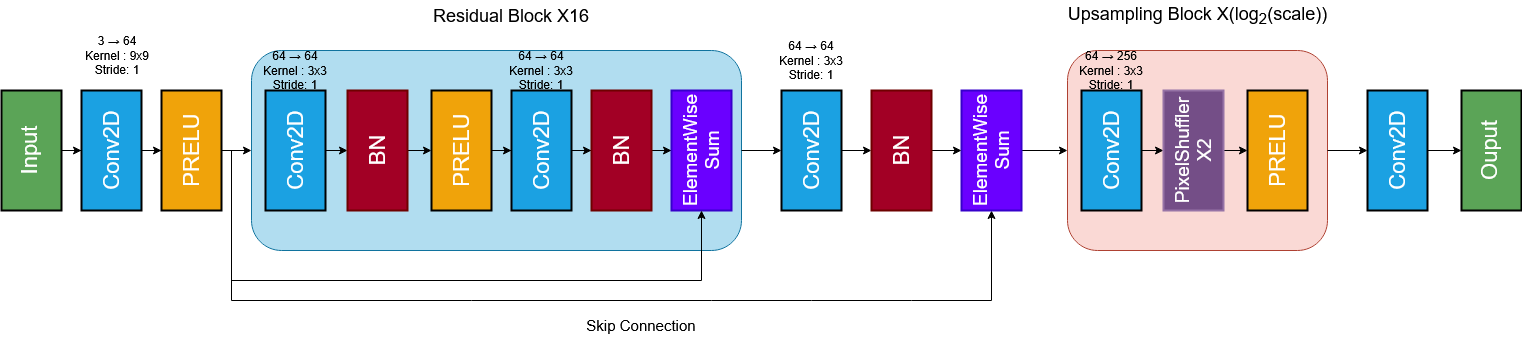

The diagram above was exported from draw.io. Its source (the exported page's mxGraphModel, read from the mxfile embedded in the PNG):
<mxGraphModel dx="1469" dy="813" grid="1" gridSize="10" guides="1" tooltips="1" connect="1" arrows="1" fold="1" page="1" pageScale="1" pageWidth="827" pageHeight="1169" math="0" shadow="0">
  <root>
    <mxCell id="0" />
    <mxCell id="1" parent="0" />
    <mxCell id="CX8VXaGz0tjRuIeD6k8V-15" style="edgeStyle=orthogonalEdgeStyle;rounded=0;orthogonalLoop=1;jettySize=auto;html=1;entryX=0.5;entryY=0;entryDx=0;entryDy=0;" parent="1" source="7jAFLYlnToqP1OYzs7xx-1" target="7jAFLYlnToqP1OYzs7xx-2" edge="1">
      <mxGeometry relative="1" as="geometry" />
    </mxCell>
    <mxCell id="7jAFLYlnToqP1OYzs7xx-1" value="&lt;font style=&quot;font-size: 22px; color: light-dark(rgb(255, 255, 255), rgb(237, 237, 237));&quot;&gt;Input&lt;/font&gt;" style="rounded=0;whiteSpace=wrap;html=1;rotation=-90;fillColor=light-dark(#5ba457, #1f2f1e);strokeColor=light-dark(#000000, #446e2c);horizontal=0;textDirection=vertical-rl;strokeWidth=2;" parent="1" vertex="1">
      <mxGeometry x="-10" y="180" width="120" height="60" as="geometry" />
    </mxCell>
    <mxCell id="CX8VXaGz0tjRuIeD6k8V-16" style="edgeStyle=orthogonalEdgeStyle;rounded=0;orthogonalLoop=1;jettySize=auto;html=1;entryX=0.5;entryY=0;entryDx=0;entryDy=0;" parent="1" source="7jAFLYlnToqP1OYzs7xx-2" target="7jAFLYlnToqP1OYzs7xx-3" edge="1">
      <mxGeometry relative="1" as="geometry" />
    </mxCell>
    <mxCell id="7jAFLYlnToqP1OYzs7xx-2" value="&lt;font style=&quot;font-size: 22px;&quot;&gt;Conv2D&lt;/font&gt;" style="rounded=0;whiteSpace=wrap;html=1;rotation=-90;fillColor=#1ba1e2;fontColor=#ffffff;strokeColor=light-dark(#000000, #51afe7);strokeWidth=2;" parent="1" vertex="1">
      <mxGeometry x="70" y="180" width="120" height="60" as="geometry" />
    </mxCell>
    <mxCell id="CX8VXaGz0tjRuIeD6k8V-17" style="edgeStyle=orthogonalEdgeStyle;rounded=0;orthogonalLoop=1;jettySize=auto;html=1;entryX=0;entryY=0.5;entryDx=0;entryDy=0;" parent="1" source="7jAFLYlnToqP1OYzs7xx-3" target="CX8VXaGz0tjRuIeD6k8V-1" edge="1">
      <mxGeometry relative="1" as="geometry" />
    </mxCell>
    <mxCell id="7jAFLYlnToqP1OYzs7xx-3" value="&lt;font style=&quot;font-size: 22px;&quot;&gt;&lt;span style=&quot;color: light-dark(rgb(255, 255, 255), rgb(237, 237, 237));&quot;&gt;PRELU&lt;/span&gt;&lt;/font&gt;" style="rounded=0;whiteSpace=wrap;html=1;rotation=-90;fillColor=#f0a30a;strokeColor=light-dark(#000000, #51afe7);fontColor=#000000;strokeWidth=2;" parent="1" vertex="1">
      <mxGeometry x="150" y="180" width="120" height="60" as="geometry" />
    </mxCell>
    <mxCell id="CX8VXaGz0tjRuIeD6k8V-62" style="edgeStyle=orthogonalEdgeStyle;rounded=0;orthogonalLoop=1;jettySize=auto;html=1;" parent="1" source="7jAFLYlnToqP1OYzs7xx-6" target="7jAFLYlnToqP1OYzs7xx-8" edge="1">
      <mxGeometry relative="1" as="geometry" />
    </mxCell>
    <mxCell id="7jAFLYlnToqP1OYzs7xx-6" value="&lt;font style=&quot;font-size: 22px;&quot;&gt;Conv2D&lt;/font&gt;" style="rounded=0;whiteSpace=wrap;html=1;rotation=-90;fillColor=#1ba1e2;fontColor=#ffffff;strokeColor=light-dark(#000000, #51afe7);strokeWidth=2;" parent="1" vertex="1">
      <mxGeometry x="1356" y="180" width="120" height="60" as="geometry" />
    </mxCell>
    <mxCell id="7jAFLYlnToqP1OYzs7xx-8" value="&lt;div&gt;&lt;font style=&quot;font-size: 22px; color: rgb(255, 255, 255);&quot;&gt;Ouput&lt;/font&gt;&lt;/div&gt;" style="rounded=0;whiteSpace=wrap;html=1;rotation=-90;fillColor=light-dark(#5ba457, #1f2f1e);strokeColor=light-dark(#000000, #446e2c);horizontal=0;textDirection=vertical-rl;strokeWidth=2;" parent="1" vertex="1">
      <mxGeometry x="1450" y="180" width="120" height="60" as="geometry" />
    </mxCell>
    <mxCell id="7jAFLYlnToqP1OYzs7xx-16" value="&lt;div&gt;3 → 64 Kernel : 9x9&lt;/div&gt;&lt;div&gt;Stride: 1&lt;/div&gt;" style="text;html=1;align=center;verticalAlign=middle;whiteSpace=wrap;rounded=0;" parent="1" vertex="1">
      <mxGeometry x="98" y="100" width="76" height="30" as="geometry" />
    </mxCell>
    <mxCell id="CX8VXaGz0tjRuIeD6k8V-14" value="" style="group" parent="1" vertex="1" connectable="0">
      <mxGeometry x="270" y="110" width="490" height="200" as="geometry" />
    </mxCell>
    <mxCell id="CX8VXaGz0tjRuIeD6k8V-1" value="" style="rounded=1;whiteSpace=wrap;html=1;fillColor=#b1ddf0;strokeColor=#10739e;" parent="CX8VXaGz0tjRuIeD6k8V-14" vertex="1">
      <mxGeometry width="490" height="200" as="geometry" />
    </mxCell>
    <mxCell id="CX8VXaGz0tjRuIeD6k8V-8" style="edgeStyle=orthogonalEdgeStyle;rounded=0;orthogonalLoop=1;jettySize=auto;html=1;" parent="CX8VXaGz0tjRuIeD6k8V-14" source="7jAFLYlnToqP1OYzs7xx-4" target="CX8VXaGz0tjRuIeD6k8V-2" edge="1">
      <mxGeometry relative="1" as="geometry" />
    </mxCell>
    <mxCell id="7jAFLYlnToqP1OYzs7xx-4" value="&lt;font style=&quot;font-size: 22px;&quot;&gt;Conv2D&lt;/font&gt;" style="rounded=0;whiteSpace=wrap;html=1;rotation=-90;fillColor=#1ba1e2;fontColor=#ffffff;strokeColor=light-dark(#000000, #51afe7);strokeWidth=2;" parent="CX8VXaGz0tjRuIeD6k8V-14" vertex="1">
      <mxGeometry x="-16" y="70" width="120" height="60" as="geometry" />
    </mxCell>
    <mxCell id="CX8VXaGz0tjRuIeD6k8V-9" style="edgeStyle=orthogonalEdgeStyle;rounded=0;orthogonalLoop=1;jettySize=auto;html=1;" parent="CX8VXaGz0tjRuIeD6k8V-14" source="CX8VXaGz0tjRuIeD6k8V-2" target="CX8VXaGz0tjRuIeD6k8V-3" edge="1">
      <mxGeometry relative="1" as="geometry" />
    </mxCell>
    <mxCell id="CX8VXaGz0tjRuIeD6k8V-2" value="&lt;font style=&quot;font-size: 22px;&quot;&gt;BN&lt;/font&gt;" style="rounded=0;whiteSpace=wrap;html=1;rotation=-90;fillColor=#a20025;strokeColor=#6F0000;strokeWidth=2;fontColor=#ffffff;" parent="CX8VXaGz0tjRuIeD6k8V-14" vertex="1">
      <mxGeometry x="66" y="70" width="120" height="60" as="geometry" />
    </mxCell>
    <mxCell id="CX8VXaGz0tjRuIeD6k8V-10" style="edgeStyle=orthogonalEdgeStyle;rounded=0;orthogonalLoop=1;jettySize=auto;html=1;entryX=0.5;entryY=0;entryDx=0;entryDy=0;" parent="CX8VXaGz0tjRuIeD6k8V-14" source="CX8VXaGz0tjRuIeD6k8V-3" target="CX8VXaGz0tjRuIeD6k8V-4" edge="1">
      <mxGeometry relative="1" as="geometry" />
    </mxCell>
    <mxCell id="CX8VXaGz0tjRuIeD6k8V-3" value="&lt;span style=&quot;color: rgb(255, 255, 255);&quot;&gt;&lt;font style=&quot;font-size: 22px;&quot;&gt;PRELU&lt;/font&gt;&lt;/span&gt;" style="rounded=0;whiteSpace=wrap;html=1;rotation=-90;fillColor=#f0a30a;strokeColor=light-dark(#000000, #51afe7);fontColor=#000000;strokeWidth=2;" parent="CX8VXaGz0tjRuIeD6k8V-14" vertex="1">
      <mxGeometry x="150" y="70" width="120" height="60" as="geometry" />
    </mxCell>
    <mxCell id="CX8VXaGz0tjRuIeD6k8V-11" style="edgeStyle=orthogonalEdgeStyle;rounded=0;orthogonalLoop=1;jettySize=auto;html=1;entryX=0.5;entryY=0;entryDx=0;entryDy=0;" parent="CX8VXaGz0tjRuIeD6k8V-14" source="CX8VXaGz0tjRuIeD6k8V-4" target="CX8VXaGz0tjRuIeD6k8V-5" edge="1">
      <mxGeometry relative="1" as="geometry" />
    </mxCell>
    <mxCell id="CX8VXaGz0tjRuIeD6k8V-4" value="&lt;font style=&quot;font-size: 22px;&quot;&gt;Conv2D&lt;/font&gt;" style="rounded=0;whiteSpace=wrap;html=1;rotation=-90;fillColor=#1ba1e2;fontColor=#ffffff;strokeColor=light-dark(#000000, #51afe7);strokeWidth=2;" parent="CX8VXaGz0tjRuIeD6k8V-14" vertex="1">
      <mxGeometry x="230" y="70" width="120" height="60" as="geometry" />
    </mxCell>
    <mxCell id="CX8VXaGz0tjRuIeD6k8V-12" style="edgeStyle=orthogonalEdgeStyle;rounded=0;orthogonalLoop=1;jettySize=auto;html=1;entryX=0.5;entryY=0;entryDx=0;entryDy=0;" parent="CX8VXaGz0tjRuIeD6k8V-14" source="CX8VXaGz0tjRuIeD6k8V-5" target="CX8VXaGz0tjRuIeD6k8V-6" edge="1">
      <mxGeometry relative="1" as="geometry" />
    </mxCell>
    <mxCell id="CX8VXaGz0tjRuIeD6k8V-5" value="&lt;font style=&quot;font-size: 22px;&quot;&gt;BN&lt;/font&gt;" style="rounded=0;whiteSpace=wrap;html=1;rotation=-90;fillColor=#a20025;fontColor=#ffffff;strokeColor=#6F0000;strokeWidth=2;" parent="CX8VXaGz0tjRuIeD6k8V-14" vertex="1">
      <mxGeometry x="310" y="70" width="120" height="60" as="geometry" />
    </mxCell>
    <mxCell id="CX8VXaGz0tjRuIeD6k8V-6" value="&lt;font style=&quot;font-size: 19px;&quot;&gt;ElementWise Sum&lt;/font&gt;" style="rounded=0;whiteSpace=wrap;html=1;rotation=-90;fillColor=#6a00ff;fontColor=#ffffff;strokeColor=#3700CC;strokeWidth=2;" parent="CX8VXaGz0tjRuIeD6k8V-14" vertex="1">
      <mxGeometry x="390" y="70" width="120" height="60" as="geometry" />
    </mxCell>
    <mxCell id="CX8VXaGz0tjRuIeD6k8V-20" value="&lt;div&gt;64 → 64 Kernel : 3x3&lt;/div&gt;&lt;div&gt;Stride: 1&lt;/div&gt;" style="text;html=1;align=center;verticalAlign=middle;whiteSpace=wrap;rounded=0;" parent="CX8VXaGz0tjRuIeD6k8V-14" vertex="1">
      <mxGeometry x="6" y="10" width="76" height="20" as="geometry" />
    </mxCell>
    <mxCell id="CX8VXaGz0tjRuIeD6k8V-21" value="&lt;div&gt;64 → 64 Kernel : 3x3&lt;/div&gt;&lt;div&gt;Stride: 1&lt;/div&gt;" style="text;html=1;align=center;verticalAlign=middle;whiteSpace=wrap;rounded=0;" parent="CX8VXaGz0tjRuIeD6k8V-14" vertex="1">
      <mxGeometry x="252" y="10" width="76" height="20" as="geometry" />
    </mxCell>
    <mxCell id="CX8VXaGz0tjRuIeD6k8V-18" value="" style="endArrow=classic;html=1;rounded=0;entryX=0;entryY=0.5;entryDx=0;entryDy=0;" parent="1" target="CX8VXaGz0tjRuIeD6k8V-6" edge="1">
      <mxGeometry width="50" height="50" relative="1" as="geometry">
        <mxPoint x="250" y="210" as="sourcePoint" />
        <mxPoint x="440" y="400" as="targetPoint" />
        <Array as="points">
          <mxPoint x="250" y="340" />
          <mxPoint x="720" y="340" />
        </Array>
      </mxGeometry>
    </mxCell>
    <mxCell id="CX8VXaGz0tjRuIeD6k8V-19" value="&lt;font style=&quot;font-size: 18px;&quot;&gt;Residual Block X16&lt;/font&gt;" style="text;html=1;align=center;verticalAlign=middle;whiteSpace=wrap;rounded=0;" parent="1" vertex="1">
      <mxGeometry x="450" y="60" width="160" height="30" as="geometry" />
    </mxCell>
    <mxCell id="CX8VXaGz0tjRuIeD6k8V-22" value="" style="endArrow=classic;html=1;rounded=0;entryX=0;entryY=0.5;entryDx=0;entryDy=0;" parent="1" target="CX8VXaGz0tjRuIeD6k8V-38" edge="1">
      <mxGeometry width="50" height="50" relative="1" as="geometry">
        <mxPoint x="250" y="210" as="sourcePoint" />
        <mxPoint x="890" y="330" as="targetPoint" />
        <Array as="points">
          <mxPoint x="250" y="280" />
          <mxPoint x="250" y="360" />
          <mxPoint x="490" y="360" />
          <mxPoint x="730" y="360" />
          <mxPoint x="830" y="360" />
          <mxPoint x="930" y="360" />
          <mxPoint x="1010" y="360" />
        </Array>
      </mxGeometry>
    </mxCell>
    <mxCell id="CX8VXaGz0tjRuIeD6k8V-59" style="edgeStyle=orthogonalEdgeStyle;rounded=0;orthogonalLoop=1;jettySize=auto;html=1;" parent="1" source="CX8VXaGz0tjRuIeD6k8V-38" target="CX8VXaGz0tjRuIeD6k8V-45" edge="1">
      <mxGeometry relative="1" as="geometry" />
    </mxCell>
    <mxCell id="CX8VXaGz0tjRuIeD6k8V-38" value="&lt;font style=&quot;font-size: 19px;&quot;&gt;ElementWise Sum&lt;/font&gt;" style="rounded=0;whiteSpace=wrap;html=1;rotation=-90;fillColor=#6a00ff;fontColor=#ffffff;strokeColor=#3700CC;strokeWidth=2;" parent="1" vertex="1">
      <mxGeometry x="950" y="180" width="120" height="60" as="geometry" />
    </mxCell>
    <mxCell id="CX8VXaGz0tjRuIeD6k8V-42" style="edgeStyle=orthogonalEdgeStyle;rounded=0;orthogonalLoop=1;jettySize=auto;html=1;" parent="1" source="CX8VXaGz0tjRuIeD6k8V-39" target="CX8VXaGz0tjRuIeD6k8V-40" edge="1">
      <mxGeometry relative="1" as="geometry" />
    </mxCell>
    <mxCell id="CX8VXaGz0tjRuIeD6k8V-39" value="&lt;font style=&quot;font-size: 22px;&quot;&gt;Conv2D&lt;/font&gt;" style="rounded=0;whiteSpace=wrap;html=1;rotation=-90;fillColor=#1ba1e2;fontColor=#ffffff;strokeColor=light-dark(#000000, #51afe7);strokeWidth=2;" parent="1" vertex="1">
      <mxGeometry x="770" y="180" width="120" height="60" as="geometry" />
    </mxCell>
    <mxCell id="CX8VXaGz0tjRuIeD6k8V-43" style="edgeStyle=orthogonalEdgeStyle;rounded=0;orthogonalLoop=1;jettySize=auto;html=1;" parent="1" source="CX8VXaGz0tjRuIeD6k8V-40" target="CX8VXaGz0tjRuIeD6k8V-38" edge="1">
      <mxGeometry relative="1" as="geometry" />
    </mxCell>
    <mxCell id="CX8VXaGz0tjRuIeD6k8V-40" value="&lt;font style=&quot;font-size: 22px;&quot;&gt;BN&lt;/font&gt;" style="rounded=0;whiteSpace=wrap;html=1;rotation=-90;fillColor=#a20025;fontColor=#ffffff;strokeColor=#6F0000;strokeWidth=2;" parent="1" vertex="1">
      <mxGeometry x="860" y="180" width="120" height="60" as="geometry" />
    </mxCell>
    <mxCell id="CX8VXaGz0tjRuIeD6k8V-41" style="edgeStyle=orthogonalEdgeStyle;rounded=0;orthogonalLoop=1;jettySize=auto;html=1;entryX=0.5;entryY=0;entryDx=0;entryDy=0;" parent="1" source="CX8VXaGz0tjRuIeD6k8V-1" target="CX8VXaGz0tjRuIeD6k8V-39" edge="1">
      <mxGeometry relative="1" as="geometry" />
    </mxCell>
    <mxCell id="CX8VXaGz0tjRuIeD6k8V-45" value="" style="rounded=1;whiteSpace=wrap;html=1;fillColor=#fad9d5;strokeColor=#ae4132;" parent="1" vertex="1">
      <mxGeometry x="1086" y="110" width="260" height="200" as="geometry" />
    </mxCell>
    <mxCell id="CX8VXaGz0tjRuIeD6k8V-46" style="edgeStyle=orthogonalEdgeStyle;rounded=0;orthogonalLoop=1;jettySize=auto;html=1;" parent="1" source="CX8VXaGz0tjRuIeD6k8V-47" target="CX8VXaGz0tjRuIeD6k8V-49" edge="1">
      <mxGeometry relative="1" as="geometry" />
    </mxCell>
    <mxCell id="CX8VXaGz0tjRuIeD6k8V-47" value="&lt;font style=&quot;font-size: 22px;&quot;&gt;Conv2D&lt;/font&gt;" style="rounded=0;whiteSpace=wrap;html=1;rotation=-90;fillColor=#1ba1e2;fontColor=#ffffff;strokeColor=light-dark(#000000, #51afe7);strokeWidth=2;" parent="1" vertex="1">
      <mxGeometry x="1070" y="180" width="120" height="60" as="geometry" />
    </mxCell>
    <mxCell id="CX8VXaGz0tjRuIeD6k8V-48" style="edgeStyle=orthogonalEdgeStyle;rounded=0;orthogonalLoop=1;jettySize=auto;html=1;" parent="1" source="CX8VXaGz0tjRuIeD6k8V-49" target="CX8VXaGz0tjRuIeD6k8V-51" edge="1">
      <mxGeometry relative="1" as="geometry" />
    </mxCell>
    <mxCell id="CX8VXaGz0tjRuIeD6k8V-49" value="&lt;font style=&quot;font-size: 19px; color: light-dark(rgb(255, 255, 255), rgb(237, 237, 237));&quot;&gt;PixelShuffler X2&lt;/font&gt;" style="rounded=0;whiteSpace=wrap;html=1;rotation=-90;fillColor=light-dark(#744e87, #392f3f);strokeColor=#9673a6;strokeWidth=2;" parent="1" vertex="1">
      <mxGeometry x="1152" y="180" width="120" height="60" as="geometry" />
    </mxCell>
    <mxCell id="CX8VXaGz0tjRuIeD6k8V-51" value="&lt;span style=&quot;color: rgb(255, 255, 255);&quot;&gt;&lt;font style=&quot;font-size: 22px;&quot;&gt;PRELU&lt;/font&gt;&lt;/span&gt;" style="rounded=0;whiteSpace=wrap;html=1;rotation=-90;fillColor=#f0a30a;strokeColor=light-dark(#000000, #51afe7);fontColor=#000000;strokeWidth=2;" parent="1" vertex="1">
      <mxGeometry x="1236" y="180" width="120" height="60" as="geometry" />
    </mxCell>
    <mxCell id="CX8VXaGz0tjRuIeD6k8V-57" value="&lt;div&gt;64 → 256 Kernel : 3x3&lt;/div&gt;&lt;div&gt;Stride: 1&lt;/div&gt;" style="text;html=1;align=center;verticalAlign=middle;whiteSpace=wrap;rounded=0;" parent="1" vertex="1">
      <mxGeometry x="1092" y="120" width="76" height="20" as="geometry" />
    </mxCell>
    <mxCell id="CX8VXaGz0tjRuIeD6k8V-60" value="&lt;font style=&quot;font-size: 18px;&quot;&gt;Upsampling Block X(log&lt;sub&gt;2&lt;/sub&gt;(scale))&lt;/font&gt;" style="text;html=1;align=center;verticalAlign=middle;whiteSpace=wrap;rounded=0;" parent="1" vertex="1">
      <mxGeometry x="1079.5" y="60" width="273" height="30" as="geometry" />
    </mxCell>
    <mxCell id="CX8VXaGz0tjRuIeD6k8V-61" value="" style="endArrow=classic;html=1;rounded=0;exitX=1;exitY=0.5;exitDx=0;exitDy=0;entryX=0.5;entryY=0;entryDx=0;entryDy=0;" parent="1" source="CX8VXaGz0tjRuIeD6k8V-45" target="7jAFLYlnToqP1OYzs7xx-6" edge="1">
      <mxGeometry width="50" height="50" relative="1" as="geometry">
        <mxPoint x="690" y="430" as="sourcePoint" />
        <mxPoint x="740" y="380" as="targetPoint" />
      </mxGeometry>
    </mxCell>
    <mxCell id="CX8VXaGz0tjRuIeD6k8V-64" value="&lt;font style=&quot;font-size: 15px;&quot;&gt;Skip Connection&lt;/font&gt;" style="text;html=1;align=center;verticalAlign=middle;whiteSpace=wrap;rounded=0;" parent="1" vertex="1">
      <mxGeometry x="600" y="370" width="120" height="30" as="geometry" />
    </mxCell>
    <mxCell id="tcZF56Yc6_y9n0BLwBG--1" value="&lt;div&gt;64 → 64 Kernel : 3x3&lt;/div&gt;&lt;div&gt;Stride: 1&lt;/div&gt;" style="text;html=1;align=center;verticalAlign=middle;whiteSpace=wrap;rounded=0;" vertex="1" parent="1">
      <mxGeometry x="792" y="110" width="76" height="20" as="geometry" />
    </mxCell>
  </root>
</mxGraphModel>